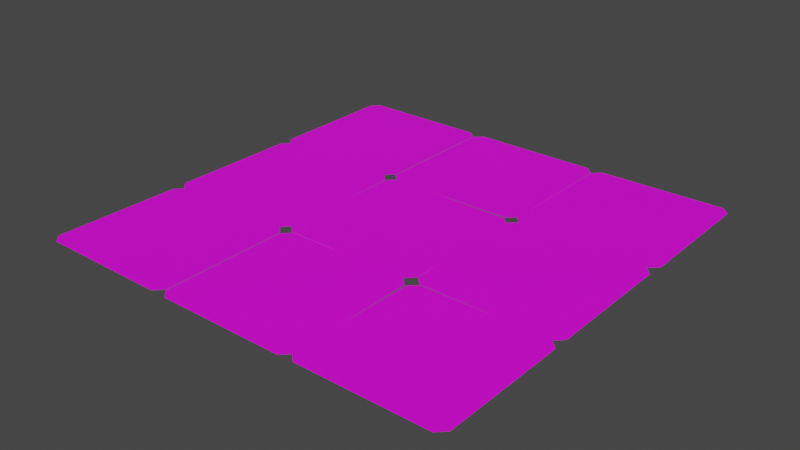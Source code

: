 # Source: Floor_1.blend  (saved by Blender 2.92.15; exported with 4.5.12 LTS)
import bpy
from mathutils import Matrix  # noqa: F401  (used for matrix-valued properties, if any)

bpy.ops.wm.read_factory_settings(use_empty=True)
scene = bpy.context.scene
scene.name = 'Scene'

# ---- collections
col_collection = bpy.data.collections.new('Collection'); scene.collection.children.link(col_collection)

# ---- images (referenced by path relative to the original .blend; pixels are not part of the script)
import os
ASSET_DIR = os.environ.get("B2B_ASSET_DIR", "")  # directory of the original .blend (textures are referenced by path, not embedded)
HERE = os.path.dirname(os.path.abspath(__file__))  # packed textures are extracted next to this script under _unpacked/

def load_image(name, relpath, width, height, colorspace="sRGB"):
    """Load a texture the original file referenced (path relative to the .blend, or extracted next to this script)."""
    p = next((c for c in (os.path.join(HERE, relpath), os.path.join(ASSET_DIR, relpath)) if relpath and os.path.exists(c)), "")
    if p:
        img = bpy.data.images.load(p, check_existing=True)
        img.name = name
    else:  # same state as the original file: an image datablock whose file is absent (Cycles renders it pink)
        img = bpy.data.images.new(name, width, height)
        img.source = "FILE"
        img.filepath = "//" + (relpath or name)
    img.colorspace_settings.name = colorspace
    return img
img_low_poly_palete_png = load_image('Low Poly Palete.png', 'Low Poly Palete.png', 1024, 1024, 'sRGB')

# ---- materials (node trees are filled in below, after node groups)
mat_material_001 = bpy.data.materials.new('Material.001')
mat_material_001.use_transparent_shadow = False

# ---- material node trees
mat_material_001.use_nodes = True; mat_material_001.node_tree.nodes.clear()
_N = mat_material_001.node_tree.nodes; _L = mat_material_001.node_tree.links
n0 = _N.new('ShaderNodeBsdfPrincipled'); n0.name = 'Principled BSDF'; n0.location = (10, 300)
n0.distribution = 'GGX'
n0.subsurface_method = 'BURLEY'
n0.inputs[3].default_value = 1.45
n0.inputs[27].default_value = (0.0, 0.0, 0.0, 1.0)
n0.inputs[28].default_value = 1.0
n1 = _N.new('ShaderNodeOutputMaterial'); n1.name = 'Material Output'; n1.location = (300, 300)
n2 = _N.new('ShaderNodeTexImage'); n2.name = 'Image Texture'; n2.location = (-578, 288)
n2.image = img_low_poly_palete_png
_L.new(n0.outputs[0], n1.inputs[0])
_L.new(n2.outputs[0], n0.inputs[0])
n1.is_active_output = True

# ---- world
world_world = bpy.data.worlds.new('World'); scene.world = world_world
world_world.use_nodes = True; world_world.node_tree.nodes.clear()
_N = world_world.node_tree.nodes; _L = world_world.node_tree.links
n0 = _N.new('ShaderNodeOutputWorld'); n0.name = 'World Output'; n0.location = (300, 300)
n1 = _N.new('ShaderNodeBackground'); n1.name = 'Background'; n1.location = (10, 300)
n1.inputs[0].default_value = (0.05088, 0.05088, 0.05088, 1.0)
_L.new(n1.outputs[0], n0.inputs[0])
n0.is_active_output = True
world_world.color = (0.05088, 0.05088, 0.05088)
world_world.use_sun_shadow = False
world_world.sun_shadow_jitter_overblur = 0.0

# ---- meshes
me_plane = bpy.data.meshes.new('Plane')
me_plane.from_pydata([(-0.6857, -0.6861, 0.00867), (1.1, -0.6796, -0.007905), (-0.6745, 1.103, -0.00529), (1.112, 1.113, 0.003051), (-0.6878, 1.098, -0.00164), (1.108, 1.115, -0.001408), (-0.6747, 2.9, -0.002365), (1.106, 2.894, 0.009984), (-0.6797, 2.886, -0.005811), (1.107, 2.891, 0.00942), (-0.6841, 4.676, -0.007138), (1.102, 4.675, -0.005355), (1.109, -0.6829, -0.009546), (2.899, -0.6907, -0.001616), (1.11, 1.113, -0.006419), (2.886, 1.108, 0.006082), (1.098, 1.107, 0.005322), (2.887, 1.101, 0.004737), (1.114, 2.894, 0.005664), (2.892, 2.889, -0.008253), (1.099, 2.899, -0.004927), (2.901, 2.901, 2.626e-05), (1.103, 4.684, -0.009284), (2.896, 4.673, -0.00332), (2.885, -0.6865, 0.002498), (4.678, -0.674, -0.00287), (2.904, 1.107, 0.0008806), (4.685, 1.098, 0.005445), (2.896, 1.113, 0.007163), (4.681, 1.096, -0.0002519), (2.888, 2.902, 0.001886), (4.672, 2.895, -0.0004057), (2.891, 2.896, -0.009161), (4.692, 2.897, -0.001824), (2.898, 4.678, -0.007819), (4.677, 4.69, 0.002013)], [], [(0, 1, 3, 2), (4, 5, 7, 6), (8, 9, 11, 10), (12, 13, 15, 14), (16, 17, 19, 18), (20, 21, 23, 22), (24, 25, 27, 26), (28, 29, 31, 30), (32, 33, 35, 34)])
_uv = me_plane.uv_layers.new(name='UVMap')
_uv.uv.foreach_set('vector', [0.4981, 0.8996, 0.5, 0.8996, 0.5, 0.9015, 0.4981, 0.9015, 0.4981, 0.8996, 0.5, 0.8996, 0.5, 0.9015, 0.4981, 0.9015, 0.4981, 0.8996, 0.5, 0.8996, 0.5, 0.9015, 0.4981, 0.9015, 0.4981, 0.8996, 0.5, 0.8996, 0.5, 0.9015, 0.4981, 0.9015, 0.4981, 0.8996, 0.5, 0.8996, 0.5, 0.9015, 0.4981, 0.9015, 0.4981, 0.8996, 0.5, 0.8996, 0.5, 0.9015, 0.4981, 0.9015, 0.4981, 0.8996, 0.5, 0.8996, 0.5, 0.9015, 0.4981, 0.9015, 0.4981, 0.8996, 0.5, 0.8996, 0.5, 0.9015, 0.4981, 0.9015, 0.4987, 0.9007, 0.4986, 0.9007, 0.4986, 0.9007, 0.4987, 0.9007])
me_plane.materials.append(mat_material_001)
me_plane.use_remesh_fix_poles = True
me_plane.use_remesh_preserve_attributes = False
me_plane.use_mirror_vertex_groups = False
me_plane.update()

# ---- objects
ob_plane = bpy.data.objects.new('Plane', me_plane)

# ---- transforms, parenting, visibility, modifiers, constraints
ob_plane.location = (-4.785, -0.5755, 0.1512)
ob_plane.scale = (2.49, 2.49, 2.49)
ob_plane.lineart.crease_threshold = 0.0
_m = ob_plane.modifiers.new('Bevel', 'BEVEL')
_m.affect = 'VERTICES'

# ---- collection membership
col_collection.objects.link(ob_plane)

# ---- scene / render settings (as saved in the file)
scene.frame_start = 1; scene.frame_end = 250; scene.frame_set(1)
scene.render.engine = 'BLENDER_EEVEE_NEXT'
scene.cycles.use_denoising = False
scene.cycles.samples = 128
scene.cycles.sampling_pattern = 'TABULATED_SOBOL'
scene.cycles.use_adaptive_sampling = False
scene.cycles.use_light_tree = False
scene.view_settings.view_transform = 'Filmic'
bpy.context.view_layer.update()

# ---- added for rendering (the .blend has no active camera and no usable light): camera, sun
cam_auto = bpy.data.cameras.new('AutoCamera')
cam_auto.lens = 50.0
cam_auto.sensor_width = 36.0
cam_auto.clip_end = 1000.0
ob_auto_camera = bpy.data.objects.new('AutoCamera', cam_auto)
scene.collection.objects.link(ob_auto_camera)
ob_auto_camera.location = (17.7266, -16.6279, 14.1726)
ob_auto_camera.rotation_euler = (1.09748, -7.21219e-08, 0.694738)
scene.camera = ob_auto_camera
light_auto_sun = bpy.data.lights.new('AutoSun', 'SUN')
light_auto_sun.energy = 3.0
light_auto_sun.angle = 0.0523599
ob_auto_sun = bpy.data.objects.new('AutoSun', light_auto_sun)
scene.collection.objects.link(ob_auto_sun)
ob_auto_sun.rotation_euler = (0.872665, 0.174533, 0.523599)
bpy.context.view_layer.update()

